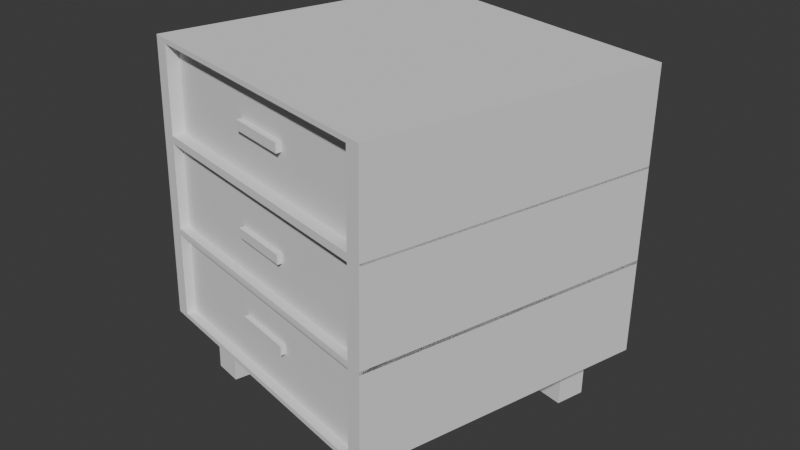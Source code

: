 # Source: Commode_Type_1_1.blend  (saved by Blender 4.3.32; exported with 4.5.12 LTS)
import bpy
from mathutils import Matrix  # noqa: F401  (used for matrix-valued properties, if any)

bpy.ops.wm.read_factory_settings(use_empty=True)
scene = bpy.context.scene
scene.name = 'Scene'

# ---- collections
col_collection = bpy.data.collections.new('Collection'); scene.collection.children.link(col_collection)

# ---- world
world_world = bpy.data.worlds.new('World'); scene.world = world_world
world_world.use_nodes = True; world_world.node_tree.nodes.clear()
_N = world_world.node_tree.nodes; _L = world_world.node_tree.links
n0 = _N.new('ShaderNodeOutputWorld'); n0.name = 'World Output'; n0.location = (300, 300)
n1 = _N.new('ShaderNodeBackground'); n1.name = 'Background'; n1.location = (10, 300)
n1.inputs[0].default_value = (0.05088, 0.05088, 0.05088, 1.0)
_L.new(n1.outputs[0], n0.inputs[0])
n0.is_active_output = True
world_world.color = (0.05088, 0.05088, 0.05088)
world_world.sun_shadow_jitter_overblur = 0.0

# ---- meshes
me_cube_011 = bpy.data.meshes.new('Cube.011')
me_cube_011.from_pydata([(-0.7989, -0.1013, 0.6853), (-0.7989, -0.3021, 0.6849), (-0.7989, -0.0999, 0.1142), (-0.7989, -0.3007, 0.1137), (-0.6011, -0.1013, 0.6853), (-0.6011, -0.3021, 0.6849), (-0.6011, -0.0999, 0.1142), (-0.6011, -0.3007, 0.1137)], [], [(0, 1, 3, 2), (2, 3, 7, 6), (6, 7, 5, 4), (4, 5, 1, 0), (2, 6, 4, 0), (7, 3, 1, 5)])
me_cube_011.polygons.foreach_set('use_smooth', [True] * 6)
_k = set([(0, 1), (0, 2), (0, 4), (1, 3), (1, 5), (2, 3), (2, 6), (3, 7), (4, 5), (4, 6), (5, 7), (6, 7)])
me_cube_011.attributes.new('sharp_edge', 'BOOLEAN', 'EDGE').data.foreach_set('value', [ (min(e.vertices), max(e.vertices)) in _k for e in me_cube_011.edges])
_uv = me_cube_011.uv_layers.new(name='UVMap')
_uv.uv.foreach_set('vector', [0.375, 0.0, 0.625, 0.0, 0.625, 0.25, 0.375, 0.25, 0.375, 0.25, 0.625, 0.25, 0.625, 0.5, 0.375, 0.5, 0.375, 0.5, 0.625, 0.5, 0.625, 0.75, 0.375, 0.75, 0.375, 0.75, 0.625, 0.75, 0.625, 1.0, 0.375, 1.0, 0.125, 0.5, 0.375, 0.5, 0.375, 0.75, 0.125, 0.75, 0.625, 0.5, 0.875, 0.5, 0.875, 0.75, 0.625, 0.75])
me_cube_011.update()
me_cube_011.normals_split_custom_set([tuple(v) for v in zip(*[iter([1.0, -4.447e-07, 1.562e-07, 1.0, -4.447e-07, 1.562e-07, 1.0, -4.447e-07, 1.562e-07, 1.0, -4.447e-07, 1.562e-07, -2.815e-07, -0.002441, 1.0, -2.815e-07, -0.002441, 1.0, -2.815e-07, -0.002441, 1.0, -2.815e-07, -0.002441, 1.0, -1.0, -2.838e-07, -1.562e-07, -1.0, -2.838e-07, -1.562e-07, -1.0, -2.838e-07, -1.562e-07, -1.0, -2.838e-07, -1.562e-07, 3.753e-07, 0.002441, -1.0, 3.753e-07, 0.002441, -1.0, 3.753e-07, 0.002441, -1.0, 3.753e-07, 0.002441, -1.0, -1.509e-07, -1.0, -0.002441, -1.509e-07, -1.0, -0.002441, -1.509e-07, -1.0, -0.002441, -1.509e-07, -1.0, -0.002441, 1.493e-07, 1.0, 0.002441, 1.493e-07, 1.0, 0.002441, 1.493e-07, 1.0, 0.002441, 1.493e-07, 1.0, 0.002441])] * 3)])
me_cube_012 = bpy.data.meshes.new('Cube.012')
me_cube_012.from_pydata([(0.6011, -0.1013, 0.6853), (0.6011, -0.3021, 0.6849), (0.6011, -0.0999, 0.1142), (0.6011, -0.3007, 0.1137), (0.7989, -0.1013, 0.6853), (0.7989, -0.3021, 0.6849), (0.7989, -0.0999, 0.1142), (0.7989, -0.3007, 0.1137)], [], [(0, 1, 3, 2), (2, 3, 7, 6), (6, 7, 5, 4), (4, 5, 1, 0), (2, 6, 4, 0), (7, 3, 1, 5)])
me_cube_012.polygons.foreach_set('use_smooth', [True] * 6)
_k = set([(0, 1), (0, 2), (0, 4), (1, 3), (1, 5), (2, 3), (2, 6), (3, 7), (4, 5), (4, 6), (5, 7), (6, 7)])
me_cube_012.attributes.new('sharp_edge', 'BOOLEAN', 'EDGE').data.foreach_set('value', [ (min(e.vertices), max(e.vertices)) in _k for e in me_cube_012.edges])
_uv = me_cube_012.uv_layers.new(name='UVMap')
_uv.uv.foreach_set('vector', [0.375, 0.0, 0.625, 0.0, 0.625, 0.25, 0.375, 0.25, 0.375, 0.25, 0.625, 0.25, 0.625, 0.5, 0.375, 0.5, 0.375, 0.5, 0.625, 0.5, 0.625, 0.75, 0.375, 0.75, 0.375, 0.75, 0.625, 0.75, 0.625, 1.0, 0.375, 1.0, 0.125, 0.5, 0.375, 0.5, 0.375, 0.75, 0.125, 0.75, 0.625, 0.5, 0.875, 0.5, 0.875, 0.75, 0.625, 0.75])
me_cube_012.update()
me_cube_012.normals_split_custom_set([tuple(v) for v in zip(*[iter([1.0, 2.312e-07, 1.562e-07, 1.0, 2.312e-07, 1.562e-07, 1.0, 2.312e-07, 1.562e-07, 1.0, 2.312e-07, 1.562e-07, -2.815e-07, -0.002441, 1.0, -2.815e-07, -0.002441, 1.0, -2.815e-07, -0.002441, 1.0, -2.815e-07, -0.002441, 1.0, -1.0, 3.401e-07, -1.562e-07, -1.0, 3.401e-07, -1.562e-07, -1.0, 3.401e-07, -1.562e-07, -1.0, 3.401e-07, -1.562e-07, 3.753e-07, 0.002441, -1.0, 3.753e-07, 0.002441, -1.0, 3.753e-07, 0.002441, -1.0, 3.753e-07, 0.002441, -1.0, -1.509e-07, -1.0, -0.002441, -1.509e-07, -1.0, -0.002441, -1.509e-07, -1.0, -0.002441, -1.509e-07, -1.0, -0.002441, 1.493e-07, 1.0, 0.002441, 1.493e-07, 1.0, 0.002441, 1.493e-07, 1.0, 0.002441, 1.493e-07, 1.0, 0.002441])] * 3)])
me_cube_013 = bpy.data.meshes.new('Cube.013')
me_cube_013.from_pydata([(0.6011, -1.601, 0.6817), (0.6011, -1.802, 0.6812), (0.6011, -1.6, 0.1105), (0.6011, -1.801, 0.11), (0.7989, -1.601, 0.6817), (0.7989, -1.802, 0.6812), (0.7989, -1.6, 0.1105), (0.7989, -1.801, 0.11)], [], [(0, 1, 3, 2), (2, 3, 7, 6), (6, 7, 5, 4), (4, 5, 1, 0), (2, 6, 4, 0), (7, 3, 1, 5)])
me_cube_013.polygons.foreach_set('use_smooth', [True] * 6)
_k = set([(0, 1), (0, 2), (0, 4), (1, 3), (1, 5), (2, 3), (2, 6), (3, 7), (4, 5), (4, 6), (5, 7), (6, 7)])
me_cube_013.attributes.new('sharp_edge', 'BOOLEAN', 'EDGE').data.foreach_set('value', [ (min(e.vertices), max(e.vertices)) in _k for e in me_cube_013.edges])
_uv = me_cube_013.uv_layers.new(name='UVMap')
_uv.uv.foreach_set('vector', [0.375, 0.0, 0.625, 0.0, 0.625, 0.25, 0.375, 0.25, 0.375, 0.25, 0.625, 0.25, 0.625, 0.5, 0.375, 0.5, 0.375, 0.5, 0.625, 0.5, 0.625, 0.75, 0.375, 0.75, 0.375, 0.75, 0.625, 0.75, 0.625, 1.0, 0.375, 1.0, 0.125, 0.5, 0.375, 0.5, 0.375, 0.75, 0.125, 0.75, 0.625, 0.5, 0.875, 0.5, 0.875, 0.75, 0.625, 0.75])
me_cube_013.update()
me_cube_013.normals_split_custom_set([tuple(v) for v in zip(*[iter([1.0, 2.312e-07, 1.562e-07, 1.0, 2.312e-07, 1.562e-07, 1.0, 2.312e-07, 1.562e-07, 1.0, 2.312e-07, 1.562e-07, -2.815e-07, -0.002441, 1.0, -2.815e-07, -0.002441, 1.0, -2.815e-07, -0.002441, 1.0, -2.815e-07, -0.002441, 1.0, -1.0, 3.401e-07, -1.562e-07, -1.0, 3.401e-07, -1.562e-07, -1.0, 3.401e-07, -1.562e-07, -1.0, 3.401e-07, -1.562e-07, 3.753e-07, 0.002441, -1.0, 3.753e-07, 0.002441, -1.0, 3.753e-07, 0.002441, -1.0, 3.753e-07, 0.002441, -1.0, 0.0, -1.0, -0.002441, 0.0, -1.0, -0.002441, 0.0, -1.0, -0.002441, 0.0, -1.0, -0.002441, -1.031e-09, 1.0, 0.002441, -1.031e-09, 1.0, 0.002441, -1.031e-09, 1.0, 0.002441, -1.031e-09, 1.0, 0.002441])] * 3)])
me_cube_014 = bpy.data.meshes.new('Cube.014')
me_cube_014.from_pydata([(-0.7989, -1.601, 0.6817), (-0.7989, -1.802, 0.6812), (-0.7989, -1.6, 0.1105), (-0.7989, -1.801, 0.11), (-0.6011, -1.601, 0.6817), (-0.6011, -1.802, 0.6812), (-0.6011, -1.6, 0.1105), (-0.6011, -1.801, 0.11)], [], [(0, 1, 3, 2), (2, 3, 7, 6), (6, 7, 5, 4), (4, 5, 1, 0), (2, 6, 4, 0), (7, 3, 1, 5)])
me_cube_014.polygons.foreach_set('use_smooth', [True] * 6)
_k = set([(0, 1), (0, 2), (0, 4), (1, 3), (1, 5), (2, 3), (2, 6), (3, 7), (4, 5), (4, 6), (5, 7), (6, 7)])
me_cube_014.attributes.new('sharp_edge', 'BOOLEAN', 'EDGE').data.foreach_set('value', [ (min(e.vertices), max(e.vertices)) in _k for e in me_cube_014.edges])
_uv = me_cube_014.uv_layers.new(name='UVMap')
_uv.uv.foreach_set('vector', [0.375, 0.0, 0.625, 0.0, 0.625, 0.25, 0.375, 0.25, 0.375, 0.25, 0.625, 0.25, 0.625, 0.5, 0.375, 0.5, 0.375, 0.5, 0.625, 0.5, 0.625, 0.75, 0.375, 0.75, 0.375, 0.75, 0.625, 0.75, 0.625, 1.0, 0.375, 1.0, 0.125, 0.5, 0.375, 0.5, 0.375, 0.75, 0.125, 0.75, 0.625, 0.5, 0.875, 0.5, 0.875, 0.75, 0.625, 0.75])
me_cube_014.update()
me_cube_014.normals_split_custom_set([tuple(v) for v in zip(*[iter([1.0, -4.447e-07, 1.562e-07, 1.0, -4.447e-07, 1.562e-07, 1.0, -4.447e-07, 1.562e-07, 1.0, -4.447e-07, 1.562e-07, -2.815e-07, -0.002441, 1.0, -2.815e-07, -0.002441, 1.0, -2.815e-07, -0.002441, 1.0, -2.815e-07, -0.002441, 1.0, -1.0, -2.838e-07, -1.562e-07, -1.0, -2.838e-07, -1.562e-07, -1.0, -2.838e-07, -1.562e-07, -1.0, -2.838e-07, -1.562e-07, 3.753e-07, 0.002441, -1.0, 3.753e-07, 0.002441, -1.0, 3.753e-07, 0.002441, -1.0, 3.753e-07, 0.002441, -1.0, 0.0, -1.0, -0.002441, 0.0, -1.0, -0.002441, 0.0, -1.0, -0.002441, 0.0, -1.0, -0.002441, -1.031e-09, 1.0, 0.002441, -1.031e-09, 1.0, 0.002441, -1.031e-09, 1.0, 0.002441, -1.031e-09, 1.0, 0.002441])] * 3)])
me_cube_007 = bpy.data.meshes.new('Cube.007')
me_cube_007.from_pydata([(0.2, -0.02993, -0.03007), (0.2, -0.03007, 0.02993), (-0.2, -0.02993, -0.03007), (-0.2, -0.03007, 0.02993), (0.2, 0.03007, -0.02993), (0.2, 0.02993, 0.03007), (-0.2, 0.03007, -0.02993), (-0.2, 0.02993, 0.03007)], [], [(0, 1, 3, 2), (2, 3, 7, 6), (6, 7, 5, 4), (4, 5, 1, 0), (2, 6, 4, 0), (7, 3, 1, 5)])
me_cube_007.polygons.foreach_set('use_smooth', [True] * 6)
_k = set([(0, 1), (0, 2), (0, 4), (1, 3), (1, 5), (2, 3), (2, 6), (3, 7), (4, 5), (4, 6), (5, 7), (6, 7)])
me_cube_007.attributes.new('sharp_edge', 'BOOLEAN', 'EDGE').data.foreach_set('value', [ (min(e.vertices), max(e.vertices)) in _k for e in me_cube_007.edges])
_uv = me_cube_007.uv_layers.new(name='UVMap')
_uv.uv.foreach_set('vector', [0.375, 0.0, 0.625, 0.0, 0.625, 0.25, 0.375, 0.25, 0.375, 0.25, 0.625, 0.25, 0.625, 0.5, 0.375, 0.5, 0.375, 0.5, 0.625, 0.5, 0.625, 0.75, 0.375, 0.75, 0.375, 0.75, 0.625, 0.75, 0.625, 1.0, 0.375, 1.0, 0.125, 0.5, 0.375, 0.5, 0.375, 0.75, 0.125, 0.75, 0.625, 0.5, 0.875, 0.5, 0.875, 0.75, 0.625, 0.75])
me_cube_007.update()
me_cube_007.normals_split_custom_set([tuple(v) for v in zip(*[iter([-7.462e-08, -1.0, -0.002441, -7.462e-08, -1.0, -0.002441, -7.462e-08, -1.0, -0.002441, -7.462e-08, -1.0, -0.002441, -1.0, 0.0, 0.0, -1.0, 0.0, 0.0, -1.0, 0.0, 0.0, -1.0, 0.0, 0.0, 7.462e-08, 1.0, 0.002441, 7.462e-08, 1.0, 0.002441, 7.462e-08, 1.0, 0.002441, 7.462e-08, 1.0, 0.002441, 1.0, 0.0, 0.0, 1.0, 0.0, 0.0, 1.0, 0.0, 0.0, 1.0, 0.0, 0.0, -4.366e-08, 0.002441, -1.0, -4.366e-08, 0.002441, -1.0, -4.366e-08, 0.002441, -1.0, -4.366e-08, 0.002441, -1.0, 4.366e-08, -0.002441, 1.0, 4.366e-08, -0.002441, 1.0, 4.366e-08, -0.002441, 1.0, 4.366e-08, -0.002441, 1.0])] * 3)])
me_cube_001 = bpy.data.meshes.new('Cube.001')
me_cube_001.from_pydata([(1.0, -1.938, -0.9031), (1.0, 0.06219, -0.8983), (-1.0, -1.938, -0.9031), (1.0, -1.936, -1.526), (1.0, 0.06371, -1.521), (-1.0, -1.936, -1.526), (-1.0, 0.06371, -1.521), (-1.0, 0.06219, -0.8983), (-0.9, 0.06227, -0.9294), (0.9, 0.06227, -0.9294), (-0.9, 0.06364, -1.49), (-0.9, -1.846, -0.9341), (0.9, -1.846, -0.9341), (-0.9, -1.845, -1.495), (0.9, -1.845, -1.495), (0.9, 0.06364, -1.49)], [], [(3, 4, 1, 0), (0, 1, 7, 2), (2, 5, 3, 0), (5, 6, 4, 3), (2, 7, 6, 5), (4, 6, 7, 8, 10, 15), (7, 1, 4, 15, 9, 8), (9, 12, 11, 8), (8, 11, 13, 10), (11, 12, 14, 13), (13, 14, 15, 10), (14, 12, 9, 15)])
me_cube_001.polygons.foreach_set('use_smooth', [True] * 12)
_k = set([(0, 1), (0, 2), (0, 3), (1, 4), (1, 7), (2, 5), (2, 7), (3, 4), (3, 5), (4, 6), (5, 6), (6, 7), (8, 9), (8, 10), (8, 11), (9, 12), (9, 15), (10, 13), (10, 15), (11, 12), (11, 13), (12, 14), (13, 14), (14, 15)])
me_cube_001.attributes.new('sharp_edge', 'BOOLEAN', 'EDGE').data.foreach_set('value', [ (min(e.vertices), max(e.vertices)) in _k for e in me_cube_001.edges])
_uv = me_cube_001.uv_layers.new(name='UVMap')
_uv.uv.foreach_set('vector', [0.375, 0.75, 0.625, 0.75, 0.625, 1.0, 0.375, 1.0, 0.375, 0.0, 0.625, 0.0, 0.625, 0.25, 0.375, 0.25, 0.125, 0.5, 0.375, 0.5, 0.375, 0.75, 0.125, 0.75, 0.375, 0.5, 0.625, 0.5, 0.625, 0.75, 0.375, 0.75, 0.375, 0.25, 0.625, 0.25, 0.625, 0.5, 0.375, 0.5, 0.625, 0.75, 0.625, 0.5, 0.875, 0.5, 0.8625, 0.5125, 0.6375, 0.5125, 0.6375, 0.7375, 0.875, 0.5, 0.875, 0.75, 0.625, 0.75, 0.6375, 0.7375, 0.8625, 0.7375, 0.8625, 0.5125, 0.6167, 0.0, 0.375, 0.0, 0.375, 0.25, 0.6167, 0.25, 0.6167, 0.25, 0.375, 0.25, 0.375, 0.5, 0.6167, 0.5, 0.125, 0.5, 0.125, 0.75, 0.375, 0.75, 0.375, 0.5, 0.375, 0.5, 0.375, 0.75, 0.6167, 0.75, 0.6167, 0.5, 0.375, 0.75, 0.375, 1.0, 0.6167, 1.0, 0.6167, 0.75])
me_cube_001.update()
me_cube_001.normals_split_custom_set([tuple(v) for v in zip(*[iter([1.0, -4.82e-08, -1.455e-10, 1.0, -4.82e-08, -1.455e-10, 1.0, -4.82e-08, -1.455e-10, 1.0, -4.82e-08, -1.455e-10, 2.98e-08, -0.002441, 1.0, 2.98e-08, -0.002441, 1.0, 2.98e-08, -0.002441, 1.0, 2.98e-08, -0.002441, 1.0, -5.968e-08, -1.0, -0.002442, -5.968e-08, -1.0, -0.002442, -5.968e-08, -1.0, -0.002442, -5.968e-08, -1.0, -0.002442, 5.96e-08, 0.002441, -1.0, 5.96e-08, 0.002441, -1.0, 5.96e-08, 0.002441, -1.0, 5.96e-08, 0.002441, -1.0, -1.0, 9.49e-08, 1.914e-07, -1.0, 9.49e-08, 1.914e-07, -1.0, 9.49e-08, 1.914e-07, -1.0, 9.49e-08, 1.914e-07, 6.827e-08, 1.0, 0.002441, 8.376e-08, 1.0, 0.002442, 8.008e-08, 1.0, 0.002442, 7.221e-08, 1.0, 0.002441, 8.376e-08, 1.0, 0.002442, 7.614e-08, 1.0, 0.002442, 8.008e-08, 1.0, 0.002442, 6.458e-08, 1.0, 0.002441, 6.827e-08, 1.0, 0.002441, 7.614e-08, 1.0, 0.002442, 6.458e-08, 1.0, 0.002441, 7.221e-08, 1.0, 0.002441, -3.47e-08, 0.002441, -1.0, -3.47e-08, 0.002441, -1.0, -3.47e-08, 0.002441, -1.0, -3.47e-08, 0.002441, -1.0, 1.0, -5.481e-08, -1.525e-10, 1.0, -5.481e-08, -1.525e-10, 1.0, -5.481e-08, -1.525e-10, 1.0, -5.481e-08, -1.525e-10, 1.325e-07, 1.0, 0.002441, 1.325e-07, 1.0, 0.002441, 1.325e-07, 1.0, 0.002441, 1.325e-07, 1.0, 0.002441, -1.122e-08, -0.002441, 1.0, -1.122e-08, -0.002441, 1.0, -1.122e-08, -0.002441, 1.0, -1.122e-08, -0.002441, 1.0, -1.0, 5.568e-08, 1.525e-10, -1.0, 5.568e-08, 1.525e-10, -1.0, 5.568e-08, 1.525e-10, -1.0, 5.568e-08, 1.525e-10])] * 3)])
me_cube_002 = bpy.data.meshes.new('Cube.002')
me_cube_002.from_pydata([(0.9, -1.89, -0.93), (0.9, -0.01977, -0.9254), (-0.9, -1.89, -0.93), (0.9, -1.888, -1.491), (0.9, -0.0184, -1.486), (-0.9, -1.888, -1.491), (-0.9, -0.0184, -1.486), (-0.9, -0.01977, -0.9254)], [], [(3, 4, 1, 0), (0, 1, 7, 2), (2, 5, 3, 0), (5, 6, 4, 3), (2, 7, 6, 5), (6, 7, 1, 4)])
me_cube_002.polygons.foreach_set('use_smooth', [True] * 6)
_k = set([(0, 1), (0, 2), (0, 3), (1, 4), (1, 7), (2, 5), (2, 7), (3, 4), (3, 5), (4, 6), (5, 6), (6, 7)])
me_cube_002.attributes.new('sharp_edge', 'BOOLEAN', 'EDGE').data.foreach_set('value', [ (min(e.vertices), max(e.vertices)) in _k for e in me_cube_002.edges])
_uv = me_cube_002.uv_layers.new(name='UVMap')
_uv.uv.foreach_set('vector', [0.375, 0.75, 0.625, 0.75, 0.625, 1.0, 0.375, 1.0, 0.375, 0.0, 0.625, 0.0, 0.625, 0.25, 0.375, 0.25, 0.125, 0.5, 0.375, 0.5, 0.375, 0.75, 0.125, 0.75, 0.375, 0.5, 0.625, 0.5, 0.625, 0.75, 0.375, 0.75, 0.375, 0.25, 0.625, 0.25, 0.625, 0.5, 0.375, 0.5, 0.625, 0.5, 0.875, 0.5, 0.875, 0.75, 0.625, 0.75])
me_cube_002.update()
me_cube_002.normals_split_custom_set([tuple(v) for v in zip(*[iter([1.0, -1.31e-07, -1.557e-10, 1.0, -1.31e-07, -1.557e-10, 1.0, -1.31e-07, -1.557e-10, 1.0, -1.31e-07, -1.557e-10, 7.084e-08, -0.002441, 1.0, 7.084e-08, -0.002441, 1.0, 7.084e-08, -0.002441, 1.0, 7.084e-08, -0.002441, 1.0, -1.324e-07, -1.0, -0.002442, -1.324e-07, -1.0, -0.002442, -1.324e-07, -1.0, -0.002442, -1.324e-07, -1.0, -0.002442, 0.0, 0.002441, -1.0, 0.0, 0.002441, -1.0, 0.0, 0.002441, -1.0, 0.0, 0.002441, -1.0, -1.0, 1.359e-07, 1.557e-10, -1.0, 1.359e-07, 1.557e-10, -1.0, 1.359e-07, 1.557e-10, -1.0, 1.359e-07, 1.557e-10, 7.449e-08, 1.0, 0.002441, 7.449e-08, 1.0, 0.002441, 7.449e-08, 1.0, 0.002441, 7.449e-08, 1.0, 0.002441])] * 3)])
me_cube_003 = bpy.data.meshes.new('Cube.003')
me_cube_003.from_pydata([(1.0, -1.94, -0.2931), (1.0, 0.06023, -0.2883), (-1.0, -1.94, -0.2931), (1.0, -1.938, -0.9163), (1.0, 0.06175, -0.9114), (-1.0, -1.938, -0.9163), (-1.0, 0.06175, -0.9114), (-1.0, 0.06023, -0.2883), (-0.9, 0.0603, -0.3194), (0.9, 0.0603, -0.3194), (-0.9, 0.06167, -0.8803), (-0.9, -1.848, -0.3241), (0.9, -1.848, -0.3241), (-0.9, -1.847, -0.8849), (0.9, -1.847, -0.8849), (0.9, 0.06167, -0.8803)], [], [(3, 4, 1, 0), (0, 1, 7, 2), (2, 5, 3, 0), (5, 6, 4, 3), (2, 7, 6, 5), (4, 6, 7, 8, 10, 15), (7, 1, 4, 15, 9, 8), (9, 12, 11, 8), (8, 11, 13, 10), (11, 12, 14, 13), (13, 14, 15, 10), (14, 12, 9, 15)])
me_cube_003.polygons.foreach_set('use_smooth', [True] * 12)
_k = set([(0, 1), (0, 2), (0, 3), (1, 4), (1, 7), (2, 5), (2, 7), (3, 4), (3, 5), (4, 6), (5, 6), (6, 7), (8, 9), (8, 10), (8, 11), (9, 12), (9, 15), (10, 13), (10, 15), (11, 12), (11, 13), (12, 14), (13, 14), (14, 15)])
me_cube_003.attributes.new('sharp_edge', 'BOOLEAN', 'EDGE').data.foreach_set('value', [ (min(e.vertices), max(e.vertices)) in _k for e in me_cube_003.edges])
_uv = me_cube_003.uv_layers.new(name='UVMap')
_uv.uv.foreach_set('vector', [0.375, 0.75, 0.625, 0.75, 0.625, 1.0, 0.375, 1.0, 0.375, 0.0, 0.625, 0.0, 0.625, 0.25, 0.375, 0.25, 0.125, 0.5, 0.375, 0.5, 0.375, 0.75, 0.125, 0.75, 0.375, 0.5, 0.625, 0.5, 0.625, 0.75, 0.375, 0.75, 0.375, 0.25, 0.625, 0.25, 0.625, 0.5, 0.375, 0.5, 0.625, 0.75, 0.625, 0.5, 0.875, 0.5, 0.8625, 0.5125, 0.6375, 0.5125, 0.6375, 0.7375, 0.875, 0.5, 0.875, 0.75, 0.625, 0.75, 0.6375, 0.7375, 0.8625, 0.7375, 0.8625, 0.5125, 0.6167, 0.0, 0.375, 0.0, 0.375, 0.25, 0.6167, 0.25, 0.6167, 0.25, 0.375, 0.25, 0.375, 0.5, 0.6167, 0.5, 0.125, 0.5, 0.125, 0.75, 0.375, 0.75, 0.375, 0.5, 0.375, 0.5, 0.375, 0.75, 0.6167, 0.75, 0.6167, 0.5, 0.375, 0.75, 0.375, 1.0, 0.6167, 1.0, 0.6167, 0.75])
me_cube_003.update()
me_cube_003.normals_split_custom_set([tuple(v) for v in zip(*[iter([1.0, -4.82e-08, -9.579e-08, 1.0, -4.82e-08, -9.579e-08, 1.0, -4.82e-08, -9.579e-08, 1.0, -4.82e-08, -9.579e-08, 2.98e-08, -0.002441, 1.0, 2.98e-08, -0.002441, 1.0, 2.98e-08, -0.002441, 1.0, 2.98e-08, -0.002441, 1.0, -1.192e-07, -1.0, -0.002441, -1.192e-07, -1.0, -0.002441, -1.192e-07, -1.0, -0.002441, -1.192e-07, -1.0, -0.002441, -5.96e-08, 0.002441, -1.0, -5.96e-08, 0.002441, -1.0, -5.96e-08, 0.002441, -1.0, -5.96e-08, 0.002441, -1.0, -1.0, 4.782e-08, 1.455e-10, -1.0, 4.782e-08, 1.455e-10, -1.0, 4.782e-08, 1.455e-10, -1.0, 4.782e-08, 1.455e-10, 6.595e-08, 1.0, 0.002442, 7.464e-08, 1.0, 0.002441, 7.257e-08, 1.0, 0.002441, 6.815e-08, 1.0, 0.002442, 7.464e-08, 1.0, 0.002441, 7.036e-08, 1.0, 0.002441, 7.257e-08, 1.0, 0.002441, 6.388e-08, 1.0, 0.002442, 6.595e-08, 1.0, 0.002442, 7.036e-08, 1.0, 0.002441, 6.388e-08, 1.0, 0.002442, 6.815e-08, 1.0, 0.002442, -3.47e-08, 0.002441, -1.0, -3.47e-08, 0.002441, -1.0, -3.47e-08, 0.002441, -1.0, -3.47e-08, 0.002441, -1.0, 1.0, -5.481e-08, -1.064e-07, 1.0, -5.481e-08, -1.064e-07, 1.0, -5.481e-08, -1.064e-07, 1.0, -5.481e-08, -1.064e-07, 1.327e-07, 1.0, 0.002442, 1.327e-07, 1.0, 0.002442, 1.327e-07, 1.0, 0.002442, 1.327e-07, 1.0, 0.002442, 6.906e-08, -0.002441, 1.0, 6.906e-08, -0.002441, 1.0, 6.906e-08, -0.002441, 1.0, 6.906e-08, -0.002441, 1.0, -1.0, 1.114e-07, 1.064e-07, -1.0, 1.114e-07, 1.064e-07, -1.0, 1.114e-07, 1.064e-07, -1.0, 1.114e-07, 1.064e-07])] * 3)])
me_cube_004 = bpy.data.meshes.new('Cube.004')
me_cube_004.from_pydata([(0.9, -1.871, -0.3222), (0.9, -0.001514, -0.3176), (-0.9, -1.871, -0.3222), (0.9, -1.87, -0.883), (0.9, -0.0001444, -0.8785), (-0.9, -1.87, -0.883), (-0.9, -0.0001442, -0.8785), (-0.9, -0.001514, -0.3176)], [], [(3, 4, 1, 0), (0, 1, 7, 2), (2, 5, 3, 0), (5, 6, 4, 3), (2, 7, 6, 5), (6, 7, 1, 4)])
me_cube_004.polygons.foreach_set('use_smooth', [True] * 6)
_k = set([(0, 1), (0, 2), (0, 3), (1, 4), (1, 7), (2, 5), (2, 7), (3, 4), (3, 5), (4, 6), (5, 6), (6, 7)])
me_cube_004.attributes.new('sharp_edge', 'BOOLEAN', 'EDGE').data.foreach_set('value', [ (min(e.vertices), max(e.vertices)) in _k for e in me_cube_004.edges])
_uv = me_cube_004.uv_layers.new(name='UVMap')
_uv.uv.foreach_set('vector', [0.375, 0.75, 0.625, 0.75, 0.625, 1.0, 0.375, 1.0, 0.375, 0.0, 0.625, 0.0, 0.625, 0.25, 0.375, 0.25, 0.125, 0.5, 0.375, 0.5, 0.375, 0.75, 0.125, 0.75, 0.375, 0.5, 0.625, 0.5, 0.625, 0.75, 0.375, 0.75, 0.375, 0.25, 0.625, 0.25, 0.625, 0.5, 0.375, 0.5, 0.625, 0.5, 0.875, 0.5, 0.875, 0.75, 0.625, 0.75])
me_cube_004.update()
me_cube_004.normals_split_custom_set([tuple(v) for v in zip(*[iter([1.0, -7.948e-08, -1.064e-07, 1.0, -7.948e-08, -1.064e-07, 1.0, -7.948e-08, -1.064e-07, 1.0, -7.948e-08, -1.064e-07, 3.542e-08, -0.002441, 1.0, 3.542e-08, -0.002441, 1.0, 3.542e-08, -0.002441, 1.0, 3.542e-08, -0.002441, 1.0, -1.325e-07, -1.0, -0.002441, -1.325e-07, -1.0, -0.002441, -1.325e-07, -1.0, -0.002441, -1.325e-07, -1.0, -0.002441, -7.084e-08, 0.002441, -1.0, -7.084e-08, 0.002441, -1.0, -7.084e-08, 0.002441, -1.0, -7.084e-08, 0.002441, -1.0, -1.0, 7.327e-08, 1.064e-07, -1.0, 7.327e-08, 1.064e-07, -1.0, 7.327e-08, 1.064e-07, -1.0, 7.327e-08, 1.064e-07, 7.536e-08, 1.0, 0.002441, 7.536e-08, 1.0, 0.002441, 7.536e-08, 1.0, 0.002441, 7.536e-08, 1.0, 0.002441])] * 3)])
me_cube_005 = bpy.data.meshes.new('Cube.005')
me_cube_005.from_pydata([(1.0, -1.941, 0.3092), (1.0, 0.05923, 0.3141), (-1.0, -1.941, 0.3092), (1.0, -1.939, -0.314), (1.0, 0.06075, -0.3091), (-1.0, -1.939, -0.314), (-1.0, 0.06075, -0.3091), (-1.0, 0.05923, 0.3141), (-0.9, 0.05931, 0.2829), (0.9, 0.05931, 0.2829), (-0.9, 0.06068, -0.278), (-0.9, -1.849, 0.2782), (0.9, -1.849, 0.2782), (-0.9, -1.848, -0.2826), (0.9, -1.848, -0.2826), (0.9, 0.06068, -0.278)], [], [(3, 4, 1, 0), (0, 1, 7, 2), (2, 5, 3, 0), (5, 6, 4, 3), (2, 7, 6, 5), (4, 6, 7, 8, 10, 15), (7, 1, 4, 15, 9, 8), (9, 12, 11, 8), (8, 11, 13, 10), (11, 12, 14, 13), (13, 14, 15, 10), (14, 12, 9, 15)])
me_cube_005.polygons.foreach_set('use_smooth', [True] * 12)
_k = set([(0, 1), (0, 2), (0, 3), (1, 4), (1, 7), (2, 5), (2, 7), (3, 4), (3, 5), (4, 6), (5, 6), (6, 7), (8, 9), (8, 10), (8, 11), (9, 12), (9, 15), (10, 13), (10, 15), (11, 12), (11, 13), (12, 14), (13, 14), (14, 15)])
me_cube_005.attributes.new('sharp_edge', 'BOOLEAN', 'EDGE').data.foreach_set('value', [ (min(e.vertices), max(e.vertices)) in _k for e in me_cube_005.edges])
_uv = me_cube_005.uv_layers.new(name='UVMap')
_uv.uv.foreach_set('vector', [0.375, 0.75, 0.625, 0.75, 0.625, 1.0, 0.375, 1.0, 0.375, 0.0, 0.625, 0.0, 0.625, 0.25, 0.375, 0.25, 0.125, 0.5, 0.375, 0.5, 0.375, 0.75, 0.125, 0.75, 0.375, 0.5, 0.625, 0.5, 0.625, 0.75, 0.375, 0.75, 0.375, 0.25, 0.625, 0.25, 0.625, 0.5, 0.375, 0.5, 0.625, 0.75, 0.625, 0.5, 0.875, 0.5, 0.8625, 0.5125, 0.6375, 0.5125, 0.6375, 0.7375, 0.875, 0.5, 0.875, 0.75, 0.625, 0.75, 0.6375, 0.7375, 0.8625, 0.7375, 0.8625, 0.5125, 0.6167, 0.0, 0.375, 0.0, 0.375, 0.25, 0.6167, 0.25, 0.6167, 0.25, 0.375, 0.25, 0.375, 0.5, 0.6167, 0.5, 0.125, 0.5, 0.125, 0.75, 0.375, 0.75, 0.375, 0.5, 0.375, 0.5, 0.375, 0.75, 0.6167, 0.75, 0.6167, 0.5, 0.375, 0.75, 0.375, 1.0, 0.6167, 1.0, 0.6167, 0.75])
me_cube_005.update()
me_cube_005.normals_split_custom_set([tuple(v) for v in zip(*[iter([1.0, -2.428e-08, -1.455e-10, 1.0, -2.428e-08, -1.455e-10, 1.0, -2.428e-08, -1.455e-10, 1.0, -2.428e-08, -1.455e-10, 2.98e-08, -0.002441, 1.0, 2.98e-08, -0.002441, 1.0, 2.98e-08, -0.002441, 1.0, 2.98e-08, -0.002441, 1.0, -5.968e-08, -1.0, -0.002441, -5.968e-08, -1.0, -0.002441, -5.968e-08, -1.0, -0.002441, -5.968e-08, -1.0, -0.002441, -2.98e-08, 0.002441, -1.0, -2.98e-08, 0.002441, -1.0, -2.98e-08, 0.002441, -1.0, -2.98e-08, 0.002441, -1.0, -1.0, 7.173e-08, 1.455e-10, -1.0, 7.173e-08, 1.455e-10, -1.0, 7.173e-08, 1.455e-10, -1.0, 7.173e-08, 1.455e-10, 7.467e-08, 1.0, 0.002441, 7.434e-08, 1.0, 0.002441, 7.442e-08, 1.0, 0.002441, 7.458e-08, 1.0, 0.002441, 7.434e-08, 1.0, 0.002441, 7.45e-08, 1.0, 0.002441, 7.442e-08, 1.0, 0.002441, 7.474e-08, 1.0, 0.002441, 7.467e-08, 1.0, 0.002441, 7.45e-08, 1.0, 0.002441, 7.474e-08, 1.0, 0.002441, 7.458e-08, 1.0, 0.002441, -1.735e-08, 0.002441, -1.0, -1.735e-08, 0.002441, -1.0, -1.735e-08, 0.002441, -1.0, -1.735e-08, 0.002441, -1.0, 1.0, -6.09e-08, -1.525e-10, 1.0, -6.09e-08, -1.525e-10, 1.0, -6.09e-08, -1.525e-10, 1.0, -6.09e-08, -1.525e-10, 1.325e-07, 1.0, 0.002441, 1.325e-07, 1.0, 0.002441, 1.325e-07, 1.0, 0.002441, 1.325e-07, 1.0, 0.002441, 4.555e-08, -0.002441, 1.0, 4.555e-08, -0.002441, 1.0, 4.555e-08, -0.002441, 1.0, 4.555e-08, -0.002441, 1.0, -1.0, 5.568e-08, 1.525e-10, -1.0, 5.568e-08, 1.525e-10, -1.0, 5.568e-08, 1.525e-10, -1.0, 5.568e-08, 1.525e-10])] * 3)])
me_cube_006 = bpy.data.meshes.new('Cube.006')
me_cube_006.from_pydata([(0.9, -1.872, 0.2802), (0.9, -0.002507, 0.2847), (-0.9, -1.872, 0.2802), (0.9, -1.871, -0.2807), (0.9, -0.001138, -0.2761), (-0.9, -1.871, -0.2807), (-0.9, -0.001138, -0.2761), (-0.9, -0.002507, 0.2847)], [], [(3, 4, 1, 0), (0, 1, 7, 2), (2, 5, 3, 0), (5, 6, 4, 3), (2, 7, 6, 5), (6, 7, 1, 4)])
me_cube_006.polygons.foreach_set('use_smooth', [True] * 6)
_k = set([(0, 1), (0, 2), (0, 3), (1, 4), (1, 7), (2, 5), (2, 7), (3, 4), (3, 5), (4, 6), (5, 6), (6, 7)])
me_cube_006.attributes.new('sharp_edge', 'BOOLEAN', 'EDGE').data.foreach_set('value', [ (min(e.vertices), max(e.vertices)) in _k for e in me_cube_006.edges])
_uv = me_cube_006.uv_layers.new(name='UVMap')
_uv.uv.foreach_set('vector', [0.375, 0.75, 0.625, 0.75, 0.625, 1.0, 0.375, 1.0, 0.375, 0.0, 0.625, 0.0, 0.625, 0.25, 0.375, 0.25, 0.125, 0.5, 0.375, 0.5, 0.375, 0.75, 0.125, 0.75, 0.375, 0.5, 0.625, 0.5, 0.625, 0.75, 0.375, 0.75, 0.375, 0.25, 0.625, 0.25, 0.625, 0.5, 0.375, 0.5, 0.625, 0.5, 0.875, 0.5, 0.875, 0.75, 0.625, 0.75])
me_cube_006.update()
me_cube_006.normals_split_custom_set([tuple(v) for v in zip(*[iter([1.0, -5.417e-08, -1.556e-10, 1.0, -5.417e-08, -1.556e-10, 1.0, -5.417e-08, -1.556e-10, 1.0, -5.417e-08, -1.556e-10, 1.771e-08, -0.002441, 1.0, 1.771e-08, -0.002441, 1.0, 1.771e-08, -0.002441, 1.0, 1.771e-08, -0.002441, 1.0, -1.325e-07, -1.0, -0.002441, -1.325e-07, -1.0, -0.002441, -1.325e-07, -1.0, -0.002441, -1.325e-07, -1.0, -0.002441, -3.542e-08, 0.002441, -1.0, -3.542e-08, 0.002441, -1.0, -3.542e-08, 0.002441, -1.0, -3.542e-08, 0.002441, -1.0, -1.0, 5.373e-08, 1.556e-10, -1.0, 5.373e-08, 1.556e-10, -1.0, 5.373e-08, 1.556e-10, -1.0, 5.373e-08, 1.556e-10, 7.552e-08, 1.0, 0.002441, 7.552e-08, 1.0, 0.002441, 7.552e-08, 1.0, 0.002441, 7.552e-08, 1.0, 0.002441])] * 3)])
me_cube_008 = bpy.data.meshes.new('Cube.008')
me_cube_008.from_pydata([(0.2, -0.02852, -0.6051), (0.2, -0.02867, -0.5451), (-0.2, -0.02852, -0.6051), (0.2, 0.03148, -0.6049), (0.2, 0.03133, -0.5449), (-0.2, 0.03148, -0.6049), (-0.2, 0.03133, -0.5449), (-0.2, -0.02867, -0.5451)], [], [(3, 4, 1, 0), (0, 1, 7, 2), (2, 5, 3, 0), (5, 6, 4, 3), (2, 7, 6, 5), (6, 7, 1, 4)])
me_cube_008.polygons.foreach_set('use_smooth', [True] * 6)
_k = set([(0, 1), (0, 2), (0, 3), (1, 4), (1, 7), (2, 5), (2, 7), (3, 4), (3, 5), (4, 6), (5, 6), (6, 7)])
me_cube_008.attributes.new('sharp_edge', 'BOOLEAN', 'EDGE').data.foreach_set('value', [ (min(e.vertices), max(e.vertices)) in _k for e in me_cube_008.edges])
_uv = me_cube_008.uv_layers.new(name='UVMap')
_uv.uv.foreach_set('vector', [0.375, 0.75, 0.625, 0.75, 0.625, 1.0, 0.375, 1.0, 0.375, 0.0, 0.625, 0.0, 0.625, 0.25, 0.375, 0.25, 0.125, 0.5, 0.375, 0.5, 0.375, 0.75, 0.125, 0.75, 0.375, 0.5, 0.625, 0.5, 0.625, 0.75, 0.375, 0.75, 0.375, 0.25, 0.625, 0.25, 0.625, 0.5, 0.375, 0.5, 0.625, 0.5, 0.875, 0.5, 0.875, 0.75, 0.625, 0.75])
me_cube_008.update()
me_cube_008.normals_split_custom_set([tuple(v) for v in zip(*[iter([1.0, 0.0, 0.0, 1.0, 0.0, 0.0, 1.0, 0.0, 0.0, 1.0, 0.0, 0.0, -7.428e-08, -1.0, -0.002441, -7.428e-08, -1.0, -0.002441, -7.428e-08, -1.0, -0.002441, -7.428e-08, -1.0, -0.002441, 0.0, 0.002442, -1.0, 0.0, 0.002442, -1.0, 0.0, 0.002442, -1.0, 0.0, 0.002442, -1.0, 7.458e-08, 1.0, 0.002441, 7.458e-08, 1.0, 0.002441, 7.458e-08, 1.0, 0.002441, 7.458e-08, 1.0, 0.002441, -1.0, 0.0, 0.0, -1.0, 0.0, 0.0, -1.0, 0.0, 0.0, -1.0, 0.0, 0.0, 0.0, -0.002442, 1.0, 0.0, -0.002442, 1.0, 0.0, -0.002442, 1.0, 0.0, -0.002442, 1.0])] * 3)])
me_cube_009 = bpy.data.meshes.new('Cube.009')
me_cube_009.from_pydata([(0.2, -0.04275, -1.245), (0.2, -0.0429, -1.185), (-0.2, -0.04275, -1.245), (0.2, 0.01725, -1.245), (0.2, 0.0171, -1.185), (-0.2, 0.01725, -1.245), (-0.2, 0.0171, -1.185), (-0.2, -0.0429, -1.185)], [], [(3, 4, 1, 0), (0, 1, 7, 2), (2, 5, 3, 0), (5, 6, 4, 3), (2, 7, 6, 5), (6, 7, 1, 4)])
me_cube_009.polygons.foreach_set('use_smooth', [True] * 6)
_k = set([(0, 1), (0, 2), (0, 3), (1, 4), (1, 7), (2, 5), (2, 7), (3, 4), (3, 5), (4, 6), (5, 6), (6, 7)])
me_cube_009.attributes.new('sharp_edge', 'BOOLEAN', 'EDGE').data.foreach_set('value', [ (min(e.vertices), max(e.vertices)) in _k for e in me_cube_009.edges])
_uv = me_cube_009.uv_layers.new(name='UVMap')
_uv.uv.foreach_set('vector', [0.375, 0.75, 0.625, 0.75, 0.625, 1.0, 0.375, 1.0, 0.375, 0.0, 0.625, 0.0, 0.625, 0.25, 0.375, 0.25, 0.125, 0.5, 0.375, 0.5, 0.375, 0.75, 0.125, 0.75, 0.375, 0.5, 0.625, 0.5, 0.625, 0.75, 0.375, 0.75, 0.375, 0.25, 0.625, 0.25, 0.625, 0.5, 0.375, 0.5, 0.625, 0.5, 0.875, 0.5, 0.875, 0.75, 0.625, 0.75])
me_cube_009.update()
me_cube_009.normals_split_custom_set([tuple(v) for v in zip(*[iter([1.0, 0.0, -2.484e-07, 1.0, 0.0, -2.484e-07, 1.0, 0.0, -2.484e-07, 1.0, 0.0, -2.484e-07, -7.458e-08, -1.0, -0.002441, -7.458e-08, -1.0, -0.002441, -7.458e-08, -1.0, -0.002441, -7.458e-08, -1.0, -0.002441, 0.0, 0.002442, -1.0, 0.0, 0.002442, -1.0, 0.0, 0.002442, -1.0, 0.0, 0.002442, -1.0, 7.458e-08, 1.0, 0.002441, 7.458e-08, 1.0, 0.002441, 7.458e-08, 1.0, 0.002441, 7.458e-08, 1.0, 0.002441, -1.0, 0.0, 2.484e-07, -1.0, 0.0, 2.484e-07, -1.0, 0.0, 2.484e-07, -1.0, 0.0, 2.484e-07, 0.0, -0.002442, 1.0, 0.0, -0.002442, 1.0, 0.0, -0.002442, 1.0, 0.0, -0.002442, 1.0])] * 3)])

# ---- objects
ob_leg = bpy.data.objects.new('leg', me_cube_011)
ob_leg1 = bpy.data.objects.new('leg1', me_cube_012)
ob_leg2 = bpy.data.objects.new('leg2', me_cube_013)
ob_leg3 = bpy.data.objects.new('leg3', me_cube_014)
ob_cabin = bpy.data.objects.new('Cabin', me_cube_007)
ob_drawer = bpy.data.objects.new('Drawer', me_cube_001)
ob_cabin_002 = bpy.data.objects.new('Cabin.002', me_cube_002)
ob_drawer2 = bpy.data.objects.new('Drawer2', me_cube_003)
ob_cabin_004 = bpy.data.objects.new('Cabin.004', me_cube_004)
ob_drawer3 = bpy.data.objects.new('Drawer3', me_cube_005)
ob_cabin_006 = bpy.data.objects.new('Cabin.006', me_cube_006)
ob_cabin_007 = bpy.data.objects.new('Cabin.007', me_cube_008)
ob_cabin_008 = bpy.data.objects.new('Cabin.008', me_cube_009)

# ---- transforms, parenting, visibility, modifiers, constraints
ob_leg.parent = ob_cabin
ob_leg.location = (0.0, 0.0, 0.0)
ob_leg.color = (0.8, 0.8, 0.8, 1.0)
ob_leg1.parent = ob_cabin
ob_leg1.location = (0.0, 0.0, 0.0)
ob_leg1.color = (0.8, 0.8, 0.8, 1.0)
ob_leg2.parent = ob_cabin
ob_leg2.location = (0.0, 0.0, 0.0)
ob_leg2.color = (0.8, 0.8, 0.8, 1.0)
ob_leg3.parent = ob_cabin
ob_leg3.location = (0.0, 0.0, 0.0)
ob_leg3.color = (0.8, 0.8, 0.8, 1.0)
ob_cabin.parent = ob_drawer3
ob_cabin.location = (0.0, 0.0, 0.0)
ob_cabin.color = (0.8, 0.8, 0.8, 1.0)
ob_drawer.location = (0.0, 0.0, 0.0)
ob_drawer.rotation_euler = (3.121, -0.0, -0.2301)
ob_drawer.color = (0.8, 0.8, 0.8, 1.0)
ob_cabin_002.parent = ob_drawer
ob_cabin_002.location = (0.0, 0.0, 0.0)
ob_cabin_002.color = (0.8, 0.8, 0.8, 1.0)
ob_drawer2.location = (0.0, 0.0, 0.0)
ob_drawer2.rotation_euler = (3.121, -0.0, -0.2301)
ob_drawer2.color = (0.8, 0.8, 0.8, 1.0)
ob_cabin_004.parent = ob_drawer2
ob_cabin_004.location = (0.0, 0.0, 0.0)
ob_cabin_004.color = (0.8, 0.8, 0.8, 1.0)
ob_drawer3.location = (0.0, 0.0, 0.0)
ob_drawer3.rotation_euler = (3.121, -0.0, -0.2301)
ob_drawer3.color = (0.8, 0.8, 0.8, 1.0)
ob_cabin_006.parent = ob_drawer3
ob_cabin_006.location = (0.0, 0.0, 0.0)
ob_cabin_006.color = (0.8, 0.8, 0.8, 1.0)
ob_cabin_007.parent = ob_drawer2
ob_cabin_007.location = (0.0, 0.0, 0.0)
ob_cabin_007.color = (0.8, 0.8, 0.8, 1.0)
ob_cabin_008.parent = ob_drawer
ob_cabin_008.location = (0.0, 0.0, 0.0)
ob_cabin_008.color = (0.8, 0.8, 0.8, 1.0)

# ---- collection membership
col_collection.objects.link(ob_leg)
col_collection.objects.link(ob_leg1)
col_collection.objects.link(ob_leg2)
col_collection.objects.link(ob_leg3)
col_collection.objects.link(ob_cabin)
col_collection.objects.link(ob_drawer)
col_collection.objects.link(ob_cabin_002)
col_collection.objects.link(ob_drawer2)
col_collection.objects.link(ob_cabin_004)
col_collection.objects.link(ob_drawer3)
col_collection.objects.link(ob_cabin_006)
col_collection.objects.link(ob_cabin_007)
col_collection.objects.link(ob_cabin_008)

# ---- scene / render settings (as saved in the file)
scene.frame_start = 1; scene.frame_end = 250; scene.frame_set(1)
scene.render.engine = 'BLENDER_EEVEE_NEXT'
bpy.context.view_layer.update()

# ---- added for rendering (the .blend has no active camera and no usable light): camera, sun
cam_auto = bpy.data.cameras.new('AutoCamera')
cam_auto.lens = 50.0
cam_auto.sensor_width = 36.0
cam_auto.clip_end = 1000.0
ob_auto_camera = bpy.data.objects.new('AutoCamera', cam_auto)
scene.collection.objects.link(ob_auto_camera)
ob_auto_camera.location = (4.00997, -3.62597, 3.4388)
ob_auto_camera.rotation_euler = (1.09748, -7.21219e-08, 0.694738)
scene.camera = ob_auto_camera
light_auto_sun = bpy.data.lights.new('AutoSun', 'SUN')
light_auto_sun.energy = 3.0
light_auto_sun.angle = 0.0523599
ob_auto_sun = bpy.data.objects.new('AutoSun', light_auto_sun)
scene.collection.objects.link(ob_auto_sun)
ob_auto_sun.rotation_euler = (0.872665, 0.174533, 0.523599)
bpy.context.view_layer.update()
